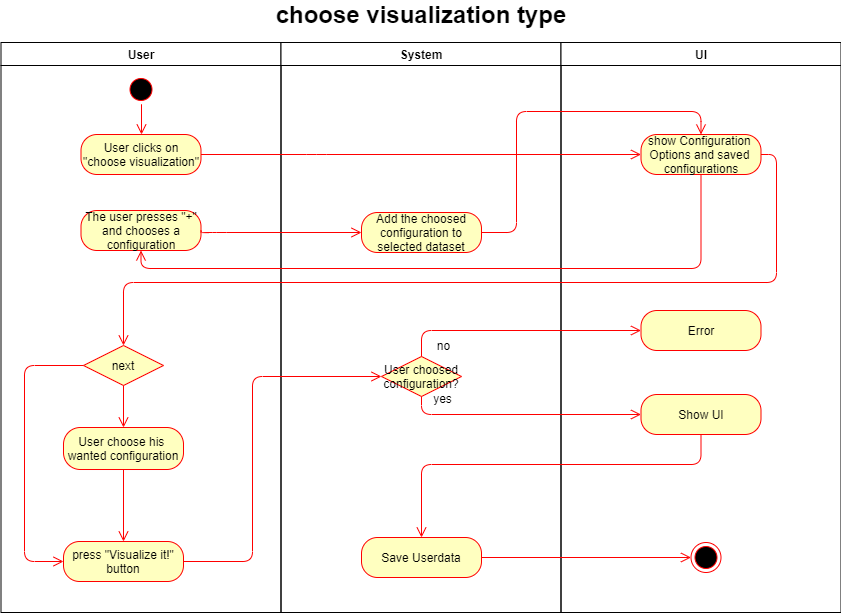

The diagram above was exported from draw.io. Its source (the exported page's mxGraphModel, read from the mxfile embedded in the PNG):
<mxGraphModel dx="1278" dy="491" grid="0" gridSize="10" guides="1" tooltips="1" connect="1" arrows="1" fold="1" page="1" pageScale="1" pageWidth="1169" pageHeight="826" background="#ffffff" math="0" shadow="0">
  <root>
    <mxCell id="0" />
    <mxCell id="1" parent="0" />
    <mxCell id="2" value="User" style="swimlane;whiteSpace=wrap" parent="1" vertex="1">
      <mxGeometry x="164.5" y="128" width="280" height="570" as="geometry" />
    </mxCell>
    <mxCell id="5" value="" style="ellipse;shape=startState;fillColor=#000000;strokeColor=#ff0000;" parent="2" vertex="1">
      <mxGeometry x="125" y="32" width="30" height="30" as="geometry" />
    </mxCell>
    <mxCell id="Wbs3UDsVPqSQG79LYHKv-84" value="The user presses &quot;+&quot; and chooses a configuration" style="rounded=1;whiteSpace=wrap;html=1;arcSize=40;fontColor=#000000;fillColor=#ffffc0;strokeColor=#ff0000;" parent="2" vertex="1">
      <mxGeometry x="80" y="168" width="120" height="40" as="geometry" />
    </mxCell>
    <mxCell id="6" value="" style="edgeStyle=elbowEdgeStyle;elbow=horizontal;verticalAlign=bottom;endArrow=open;endSize=8;strokeColor=#FF0000;endFill=1;rounded=0;exitX=0.5;exitY=1;exitDx=0;exitDy=0;" parent="2" source="5" edge="1">
      <mxGeometry x="100" y="40" as="geometry">
        <mxPoint x="140.5" y="92" as="targetPoint" />
        <Array as="points" />
      </mxGeometry>
    </mxCell>
    <mxCell id="Wbs3UDsVPqSQG79LYHKv-100" value="press &quot;Visualize it!&quot; button" style="rounded=1;whiteSpace=wrap;html=1;arcSize=40;fontColor=#000000;fillColor=#ffffc0;strokeColor=#ff0000;" parent="2" vertex="1">
      <mxGeometry x="62.5" y="499" width="120" height="40" as="geometry" />
    </mxCell>
    <mxCell id="pDpD_LAlXI_pK6zdqCU1-41" value="User clicks on &quot;choose visualization&quot;" style="rounded=1;whiteSpace=wrap;html=1;arcSize=40;fontColor=#000000;fillColor=#ffffc0;strokeColor=#ff0000;" parent="2" vertex="1">
      <mxGeometry x="80" y="92" width="120" height="40" as="geometry" />
    </mxCell>
    <mxCell id="Wbs3UDsVPqSQG79LYHKv-109" value="User choose his&amp;nbsp;&lt;br style=&quot;padding: 0px ; margin: 0px&quot;&gt;wanted configuration" style="rounded=1;whiteSpace=wrap;html=1;arcSize=40;fontColor=#000000;fillColor=#ffffc0;strokeColor=#ff0000;" parent="2" vertex="1">
      <mxGeometry x="62.5" y="385" width="120" height="42" as="geometry" />
    </mxCell>
    <mxCell id="gnL457PigscHz6vLDqim-44" value="" style="edgeStyle=orthogonalEdgeStyle;html=1;align=left;verticalAlign=top;endArrow=open;endSize=8;strokeColor=#ff0000;exitX=0.5;exitY=1;exitDx=0;exitDy=0;entryX=0.5;entryY=0;entryDx=0;entryDy=0;" edge="1" parent="2" source="Wbs3UDsVPqSQG79LYHKv-109" target="Wbs3UDsVPqSQG79LYHKv-100">
      <mxGeometry x="-0.3221" y="-33" relative="1" as="geometry">
        <mxPoint x="132.5" y="421" as="targetPoint" />
        <mxPoint x="132.5" y="353" as="sourcePoint" />
        <mxPoint as="offset" />
        <Array as="points" />
      </mxGeometry>
    </mxCell>
    <mxCell id="3" value="System" style="swimlane;whiteSpace=wrap" parent="1" vertex="1">
      <mxGeometry x="444.5" y="128" width="280" height="570" as="geometry" />
    </mxCell>
    <mxCell id="Wbs3UDsVPqSQG79LYHKv-120" value="Save Userdata" style="rounded=1;whiteSpace=wrap;html=1;arcSize=40;fontColor=#000000;fillColor=#ffffc0;strokeColor=#ff0000;" parent="3" vertex="1">
      <mxGeometry x="80.5" y="495" width="120" height="40" as="geometry" />
    </mxCell>
    <mxCell id="pDpD_LAlXI_pK6zdqCU1-39" value="Add the choosed configuration to selected dataset" style="rounded=1;whiteSpace=wrap;html=1;arcSize=40;fontColor=#000000;fillColor=#ffffc0;strokeColor=#ff0000;" parent="3" vertex="1">
      <mxGeometry x="80.5" y="170" width="120" height="40" as="geometry" />
    </mxCell>
    <mxCell id="gnL457PigscHz6vLDqim-47" value="User choosed configuration?" style="rhombus;whiteSpace=wrap;html=1;fillColor=#ffffc0;strokeColor=#ff0000;" vertex="1" parent="3">
      <mxGeometry x="100.5" y="314" width="80" height="40" as="geometry" />
    </mxCell>
    <mxCell id="4" value="UI" style="swimlane;whiteSpace=wrap;startSize=23;" parent="1" vertex="1">
      <mxGeometry x="724.5" y="128" width="280" height="570" as="geometry" />
    </mxCell>
    <mxCell id="38" value="" style="ellipse;shape=endState;fillColor=#000000;strokeColor=#ff0000" parent="4" vertex="1">
      <mxGeometry x="130" y="500" width="30" height="30" as="geometry" />
    </mxCell>
    <mxCell id="Wbs3UDsVPqSQG79LYHKv-95" value="&lt;span&gt;show Configuration&amp;nbsp;&lt;/span&gt;&lt;br style=&quot;padding: 0px ; margin: 0px&quot;&gt;&lt;span&gt;Options and saved&amp;nbsp;&lt;/span&gt;&lt;br style=&quot;padding: 0px ; margin: 0px&quot;&gt;&lt;span&gt;configurations&lt;/span&gt;" style="rounded=1;whiteSpace=wrap;html=1;arcSize=40;fontColor=#000000;fillColor=#ffffc0;strokeColor=#ff0000;" parent="4" vertex="1">
      <mxGeometry x="80" y="92" width="120" height="40" as="geometry" />
    </mxCell>
    <mxCell id="Wbs3UDsVPqSQG79LYHKv-97" style="edgeStyle=orthogonalEdgeStyle;rounded=0;orthogonalLoop=1;jettySize=auto;html=1;exitX=0.5;exitY=1;exitDx=0;exitDy=0;" parent="4" edge="1">
      <mxGeometry relative="1" as="geometry">
        <mxPoint x="140" y="82" as="sourcePoint" />
        <mxPoint x="140" y="82" as="targetPoint" />
      </mxGeometry>
    </mxCell>
    <mxCell id="Wbs3UDsVPqSQG79LYHKv-117" value="Show UI" style="rounded=1;whiteSpace=wrap;html=1;arcSize=40;fontColor=#000000;fillColor=#ffffc0;strokeColor=#ff0000;" parent="4" vertex="1">
      <mxGeometry x="80" y="352" width="120" height="40" as="geometry" />
    </mxCell>
    <mxCell id="gnL457PigscHz6vLDqim-45" value="Error" style="rounded=1;whiteSpace=wrap;html=1;arcSize=40;fontColor=#000000;fillColor=#ffffc0;strokeColor=#ff0000;" vertex="1" parent="4">
      <mxGeometry x="80" y="268" width="120" height="40" as="geometry" />
    </mxCell>
    <mxCell id="Wbs3UDsVPqSQG79LYHKv-41" value="&lt;font style=&quot;font-size: 24px&quot;&gt;&lt;b&gt;choose visualization type&lt;/b&gt;&lt;/font&gt;" style="text;html=1;strokeColor=none;fillColor=none;align=center;verticalAlign=middle;whiteSpace=wrap;rounded=0;" parent="1" vertex="1">
      <mxGeometry x="415" y="90" width="340" height="20" as="geometry" />
    </mxCell>
    <mxCell id="Wbs3UDsVPqSQG79LYHKv-85" value="" style="edgeStyle=orthogonalEdgeStyle;html=1;verticalAlign=bottom;endArrow=open;endSize=8;strokeColor=#ff0000;entryX=0;entryY=0.5;entryDx=0;entryDy=0;exitX=1;exitY=0.5;exitDx=0;exitDy=0;" parent="1" source="pDpD_LAlXI_pK6zdqCU1-41" target="Wbs3UDsVPqSQG79LYHKv-95" edge="1">
      <mxGeometry relative="1" as="geometry">
        <mxPoint x="510" y="290" as="targetPoint" />
        <Array as="points">
          <mxPoint x="480" y="240" />
          <mxPoint x="480" y="240" />
        </Array>
      </mxGeometry>
    </mxCell>
    <mxCell id="Wbs3UDsVPqSQG79LYHKv-118" value="" style="edgeStyle=orthogonalEdgeStyle;html=1;verticalAlign=bottom;endArrow=open;endSize=8;strokeColor=#ff0000;exitX=0.5;exitY=1;exitDx=0;exitDy=0;entryX=0.5;entryY=0;entryDx=0;entryDy=0;" parent="1" source="Wbs3UDsVPqSQG79LYHKv-117" target="Wbs3UDsVPqSQG79LYHKv-120" edge="1">
      <mxGeometry relative="1" as="geometry">
        <mxPoint x="584" y="470" as="targetPoint" />
        <Array as="points">
          <mxPoint x="865" y="550" />
          <mxPoint x="585" y="550" />
        </Array>
      </mxGeometry>
    </mxCell>
    <mxCell id="Wbs3UDsVPqSQG79LYHKv-121" value="" style="edgeStyle=orthogonalEdgeStyle;html=1;verticalAlign=bottom;endArrow=open;endSize=8;strokeColor=#ff0000;entryX=0;entryY=0.5;entryDx=0;entryDy=0;exitX=1;exitY=0.5;exitDx=0;exitDy=0;" parent="1" source="Wbs3UDsVPqSQG79LYHKv-120" target="38" edge="1">
      <mxGeometry relative="1" as="geometry">
        <mxPoint x="810" y="570" as="targetPoint" />
        <Array as="points" />
        <mxPoint x="700" y="630" as="sourcePoint" />
      </mxGeometry>
    </mxCell>
    <mxCell id="pDpD_LAlXI_pK6zdqCU1-38" value="" style="edgeStyle=orthogonalEdgeStyle;html=1;verticalAlign=bottom;endArrow=open;endSize=8;strokeColor=#ff0000;exitX=0.5;exitY=1;exitDx=0;exitDy=0;entryX=0.5;entryY=1;entryDx=0;entryDy=0;" parent="1" source="Wbs3UDsVPqSQG79LYHKv-95" target="Wbs3UDsVPqSQG79LYHKv-84" edge="1">
      <mxGeometry relative="1" as="geometry">
        <mxPoint x="280" y="470" as="targetPoint" />
        <mxPoint x="869.5" y="310" as="sourcePoint" />
        <Array as="points">
          <mxPoint x="865" y="354" />
          <mxPoint x="305" y="354" />
        </Array>
      </mxGeometry>
    </mxCell>
    <mxCell id="pDpD_LAlXI_pK6zdqCU1-40" value="" style="edgeStyle=orthogonalEdgeStyle;html=1;verticalAlign=bottom;endArrow=open;endSize=8;strokeColor=#ff0000;entryX=0.5;entryY=0;entryDx=0;entryDy=0;exitX=1;exitY=0.5;exitDx=0;exitDy=0;" parent="1" source="pDpD_LAlXI_pK6zdqCU1-39" target="Wbs3UDsVPqSQG79LYHKv-95" edge="1">
      <mxGeometry relative="1" as="geometry">
        <mxPoint x="814.5" y="250" as="targetPoint" />
        <mxPoint x="374.5" y="250" as="sourcePoint" />
        <Array as="points">
          <mxPoint x="680" y="318" />
          <mxPoint x="680" y="197" />
          <mxPoint x="865" y="197" />
        </Array>
      </mxGeometry>
    </mxCell>
    <mxCell id="pDpD_LAlXI_pK6zdqCU1-42" value="" style="edgeStyle=orthogonalEdgeStyle;html=1;verticalAlign=bottom;endArrow=open;endSize=8;strokeColor=#ff0000;entryX=0;entryY=0.5;entryDx=0;entryDy=0;exitX=1;exitY=0.5;exitDx=0;exitDy=0;" parent="1" source="Wbs3UDsVPqSQG79LYHKv-84" target="pDpD_LAlXI_pK6zdqCU1-39" edge="1">
      <mxGeometry relative="1" as="geometry">
        <mxPoint x="814.5" y="250" as="targetPoint" />
        <mxPoint x="374.5" y="250" as="sourcePoint" />
        <Array as="points">
          <mxPoint x="380" y="318" />
          <mxPoint x="380" y="318" />
        </Array>
      </mxGeometry>
    </mxCell>
    <mxCell id="gnL457PigscHz6vLDqim-39" value="next" style="rhombus;whiteSpace=wrap;html=1;fillColor=#ffffc0;strokeColor=#ff0000;" vertex="1" parent="1">
      <mxGeometry x="247" y="431" width="80" height="40" as="geometry" />
    </mxCell>
    <mxCell id="gnL457PigscHz6vLDqim-42" value="" style="edgeStyle=orthogonalEdgeStyle;html=1;verticalAlign=bottom;endArrow=open;endSize=8;strokeColor=#ff0000;exitX=1;exitY=0.5;exitDx=0;exitDy=0;" edge="1" parent="1" source="Wbs3UDsVPqSQG79LYHKv-95" target="gnL457PigscHz6vLDqim-39">
      <mxGeometry relative="1" as="geometry">
        <mxPoint x="288" y="436" as="targetPoint" />
        <Array as="points">
          <mxPoint x="940" y="240" />
          <mxPoint x="940" y="368" />
          <mxPoint x="287" y="368" />
        </Array>
        <mxPoint x="924.5" y="240" as="sourcePoint" />
      </mxGeometry>
    </mxCell>
    <mxCell id="gnL457PigscHz6vLDqim-40" value="" style="edgeStyle=orthogonalEdgeStyle;html=1;align=left;verticalAlign=bottom;endArrow=open;endSize=8;strokeColor=#ff0000;entryX=0;entryY=0.5;entryDx=0;entryDy=0;exitX=0;exitY=0.5;exitDx=0;exitDy=0;" edge="1" source="gnL457PigscHz6vLDqim-39" parent="1" target="Wbs3UDsVPqSQG79LYHKv-100">
      <mxGeometry x="-0.6312" y="87" relative="1" as="geometry">
        <mxPoint x="484" y="437" as="targetPoint" />
        <mxPoint x="236" y="441" as="sourcePoint" />
        <Array as="points">
          <mxPoint x="188" y="451" />
          <mxPoint x="188" y="647" />
        </Array>
        <mxPoint x="-7" y="-34" as="offset" />
      </mxGeometry>
    </mxCell>
    <mxCell id="gnL457PigscHz6vLDqim-48" value="" style="edgeStyle=orthogonalEdgeStyle;html=1;align=left;verticalAlign=bottom;endArrow=open;endSize=8;strokeColor=#ff0000;entryX=0;entryY=0.5;entryDx=0;entryDy=0;exitX=1;exitY=0.5;exitDx=0;exitDy=0;" edge="1" parent="1" source="Wbs3UDsVPqSQG79LYHKv-100" target="gnL457PigscHz6vLDqim-47">
      <mxGeometry x="-0.6312" y="87" relative="1" as="geometry">
        <mxPoint x="237" y="643" as="targetPoint" />
        <mxPoint x="257" y="461" as="sourcePoint" />
        <Array as="points">
          <mxPoint x="416" y="647" />
          <mxPoint x="416" y="462" />
        </Array>
        <mxPoint x="-7" y="-34" as="offset" />
      </mxGeometry>
    </mxCell>
    <mxCell id="gnL457PigscHz6vLDqim-49" value="" style="edgeStyle=orthogonalEdgeStyle;html=1;verticalAlign=bottom;endArrow=open;endSize=8;strokeColor=#ff0000;entryX=0;entryY=0.5;entryDx=0;entryDy=0;exitX=0.5;exitY=0;exitDx=0;exitDy=0;" edge="1" parent="1" source="gnL457PigscHz6vLDqim-47" target="gnL457PigscHz6vLDqim-45">
      <mxGeometry relative="1" as="geometry">
        <mxPoint x="814.5" y="250" as="targetPoint" />
        <Array as="points">
          <mxPoint x="585" y="416" />
        </Array>
        <mxPoint x="374.5" y="250" as="sourcePoint" />
      </mxGeometry>
    </mxCell>
    <mxCell id="gnL457PigscHz6vLDqim-50" value="no" style="text;html=1;align=center;verticalAlign=middle;resizable=0;points=[];autosize=1;" vertex="1" parent="1">
      <mxGeometry x="595" y="422" width="24" height="18" as="geometry" />
    </mxCell>
    <mxCell id="gnL457PigscHz6vLDqim-51" value="" style="edgeStyle=orthogonalEdgeStyle;html=1;verticalAlign=bottom;endArrow=open;endSize=8;strokeColor=#ff0000;entryX=0;entryY=0.5;entryDx=0;entryDy=0;exitX=0.5;exitY=1;exitDx=0;exitDy=0;" edge="1" parent="1" source="gnL457PigscHz6vLDqim-47" target="Wbs3UDsVPqSQG79LYHKv-117">
      <mxGeometry relative="1" as="geometry">
        <mxPoint x="814.5" y="426" as="targetPoint" />
        <Array as="points">
          <mxPoint x="585" y="500" />
        </Array>
        <mxPoint x="595" y="452" as="sourcePoint" />
      </mxGeometry>
    </mxCell>
    <mxCell id="gnL457PigscHz6vLDqim-52" value="yes" style="text;html=1;align=center;verticalAlign=middle;resizable=0;points=[];autosize=1;" vertex="1" parent="1">
      <mxGeometry x="592" y="475" width="28" height="18" as="geometry" />
    </mxCell>
    <mxCell id="gnL457PigscHz6vLDqim-41" value="" style="edgeStyle=orthogonalEdgeStyle;html=1;align=left;verticalAlign=top;endArrow=open;endSize=8;strokeColor=#ff0000;entryX=0.5;entryY=0;entryDx=0;entryDy=0;" edge="1" source="gnL457PigscHz6vLDqim-39" parent="1" target="Wbs3UDsVPqSQG79LYHKv-109">
      <mxGeometry x="-0.4333" y="-35" relative="1" as="geometry">
        <mxPoint x="287" y="539" as="targetPoint" />
        <mxPoint as="offset" />
      </mxGeometry>
    </mxCell>
  </root>
</mxGraphModel>